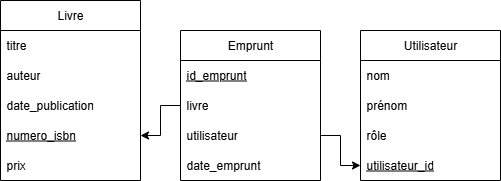

The diagram above was exported from draw.io. Its source (the exported page's mxGraphModel, read from the mxfile embedded in the PNG):
<mxGraphModel dx="1426" dy="743" grid="1" gridSize="10" guides="1" tooltips="1" connect="1" arrows="1" fold="1" page="1" pageScale="1" pageWidth="827" pageHeight="1169" math="0" shadow="0">
  <root>
    <mxCell id="0" />
    <mxCell id="1" parent="0" />
    <mxCell id="cN5PCKCIpXNyufpaWb9L-1" value="Livre" style="swimlane;fontStyle=0;childLayout=stackLayout;horizontal=1;startSize=30;horizontalStack=0;resizeParent=1;resizeParentMax=0;resizeLast=0;collapsible=1;marginBottom=0;whiteSpace=wrap;html=1;" vertex="1" parent="1">
      <mxGeometry x="140" y="60" width="140" height="180" as="geometry" />
    </mxCell>
    <mxCell id="cN5PCKCIpXNyufpaWb9L-2" value="titre" style="text;strokeColor=none;fillColor=none;align=left;verticalAlign=middle;spacingLeft=4;spacingRight=4;overflow=hidden;points=[[0,0.5],[1,0.5]];portConstraint=eastwest;rotatable=0;whiteSpace=wrap;html=1;" vertex="1" parent="cN5PCKCIpXNyufpaWb9L-1">
      <mxGeometry y="30" width="140" height="30" as="geometry" />
    </mxCell>
    <mxCell id="cN5PCKCIpXNyufpaWb9L-3" value="auteur" style="text;strokeColor=none;fillColor=none;align=left;verticalAlign=middle;spacingLeft=4;spacingRight=4;overflow=hidden;points=[[0,0.5],[1,0.5]];portConstraint=eastwest;rotatable=0;whiteSpace=wrap;html=1;" vertex="1" parent="cN5PCKCIpXNyufpaWb9L-1">
      <mxGeometry y="60" width="140" height="30" as="geometry" />
    </mxCell>
    <mxCell id="cN5PCKCIpXNyufpaWb9L-11" value="date_publication" style="text;strokeColor=none;fillColor=none;align=left;verticalAlign=middle;spacingLeft=4;spacingRight=4;overflow=hidden;points=[[0,0.5],[1,0.5]];portConstraint=eastwest;rotatable=0;whiteSpace=wrap;html=1;" vertex="1" parent="cN5PCKCIpXNyufpaWb9L-1">
      <mxGeometry y="90" width="140" height="30" as="geometry" />
    </mxCell>
    <mxCell id="cN5PCKCIpXNyufpaWb9L-4" value="&lt;u&gt;numero_isbn&lt;/u&gt;" style="text;strokeColor=none;fillColor=none;align=left;verticalAlign=middle;spacingLeft=4;spacingRight=4;overflow=hidden;points=[[0,0.5],[1,0.5]];portConstraint=eastwest;rotatable=0;whiteSpace=wrap;html=1;" vertex="1" parent="cN5PCKCIpXNyufpaWb9L-1">
      <mxGeometry y="120" width="140" height="30" as="geometry" />
    </mxCell>
    <mxCell id="cN5PCKCIpXNyufpaWb9L-6" value="prix" style="text;strokeColor=none;fillColor=none;align=left;verticalAlign=middle;spacingLeft=4;spacingRight=4;overflow=hidden;points=[[0,0.5],[1,0.5]];portConstraint=eastwest;rotatable=0;whiteSpace=wrap;html=1;" vertex="1" parent="cN5PCKCIpXNyufpaWb9L-1">
      <mxGeometry y="150" width="140" height="30" as="geometry" />
    </mxCell>
    <mxCell id="cN5PCKCIpXNyufpaWb9L-7" value="Emprunt" style="swimlane;fontStyle=0;childLayout=stackLayout;horizontal=1;startSize=30;horizontalStack=0;resizeParent=1;resizeParentMax=0;resizeLast=0;collapsible=1;marginBottom=0;whiteSpace=wrap;html=1;" vertex="1" parent="1">
      <mxGeometry x="320" y="90" width="140" height="150" as="geometry" />
    </mxCell>
    <mxCell id="cN5PCKCIpXNyufpaWb9L-8" value="&lt;u&gt;id_emprunt&lt;/u&gt;" style="text;strokeColor=none;fillColor=none;align=left;verticalAlign=middle;spacingLeft=4;spacingRight=4;overflow=hidden;points=[[0,0.5],[1,0.5]];portConstraint=eastwest;rotatable=0;whiteSpace=wrap;html=1;" vertex="1" parent="cN5PCKCIpXNyufpaWb9L-7">
      <mxGeometry y="30" width="140" height="30" as="geometry" />
    </mxCell>
    <mxCell id="cN5PCKCIpXNyufpaWb9L-9" value="livre" style="text;strokeColor=none;fillColor=none;align=left;verticalAlign=middle;spacingLeft=4;spacingRight=4;overflow=hidden;points=[[0,0.5],[1,0.5]];portConstraint=eastwest;rotatable=0;whiteSpace=wrap;html=1;" vertex="1" parent="cN5PCKCIpXNyufpaWb9L-7">
      <mxGeometry y="60" width="140" height="30" as="geometry" />
    </mxCell>
    <mxCell id="cN5PCKCIpXNyufpaWb9L-10" value="utilisateur" style="text;strokeColor=none;fillColor=none;align=left;verticalAlign=middle;spacingLeft=4;spacingRight=4;overflow=hidden;points=[[0,0.5],[1,0.5]];portConstraint=eastwest;rotatable=0;whiteSpace=wrap;html=1;" vertex="1" parent="cN5PCKCIpXNyufpaWb9L-7">
      <mxGeometry y="90" width="140" height="30" as="geometry" />
    </mxCell>
    <mxCell id="cN5PCKCIpXNyufpaWb9L-12" value="date_emprunt" style="text;strokeColor=none;fillColor=none;align=left;verticalAlign=middle;spacingLeft=4;spacingRight=4;overflow=hidden;points=[[0,0.5],[1,0.5]];portConstraint=eastwest;rotatable=0;whiteSpace=wrap;html=1;" vertex="1" parent="cN5PCKCIpXNyufpaWb9L-7">
      <mxGeometry y="120" width="140" height="30" as="geometry" />
    </mxCell>
    <mxCell id="cN5PCKCIpXNyufpaWb9L-13" style="edgeStyle=orthogonalEdgeStyle;rounded=0;orthogonalLoop=1;jettySize=auto;html=1;exitX=0;exitY=0.5;exitDx=0;exitDy=0;entryX=1;entryY=0.5;entryDx=0;entryDy=0;" edge="1" parent="1" source="cN5PCKCIpXNyufpaWb9L-9" target="cN5PCKCIpXNyufpaWb9L-4">
      <mxGeometry relative="1" as="geometry" />
    </mxCell>
    <mxCell id="cN5PCKCIpXNyufpaWb9L-14" value="Utilisateur" style="swimlane;fontStyle=0;childLayout=stackLayout;horizontal=1;startSize=30;horizontalStack=0;resizeParent=1;resizeParentMax=0;resizeLast=0;collapsible=1;marginBottom=0;whiteSpace=wrap;html=1;" vertex="1" parent="1">
      <mxGeometry x="500" y="90" width="140" height="150" as="geometry" />
    </mxCell>
    <mxCell id="cN5PCKCIpXNyufpaWb9L-15" value="nom" style="text;strokeColor=none;fillColor=none;align=left;verticalAlign=middle;spacingLeft=4;spacingRight=4;overflow=hidden;points=[[0,0.5],[1,0.5]];portConstraint=eastwest;rotatable=0;whiteSpace=wrap;html=1;" vertex="1" parent="cN5PCKCIpXNyufpaWb9L-14">
      <mxGeometry y="30" width="140" height="30" as="geometry" />
    </mxCell>
    <mxCell id="cN5PCKCIpXNyufpaWb9L-16" value="prénom" style="text;strokeColor=none;fillColor=none;align=left;verticalAlign=middle;spacingLeft=4;spacingRight=4;overflow=hidden;points=[[0,0.5],[1,0.5]];portConstraint=eastwest;rotatable=0;whiteSpace=wrap;html=1;" vertex="1" parent="cN5PCKCIpXNyufpaWb9L-14">
      <mxGeometry y="60" width="140" height="30" as="geometry" />
    </mxCell>
    <mxCell id="cN5PCKCIpXNyufpaWb9L-17" value="rôle" style="text;strokeColor=none;fillColor=none;align=left;verticalAlign=middle;spacingLeft=4;spacingRight=4;overflow=hidden;points=[[0,0.5],[1,0.5]];portConstraint=eastwest;rotatable=0;whiteSpace=wrap;html=1;" vertex="1" parent="cN5PCKCIpXNyufpaWb9L-14">
      <mxGeometry y="90" width="140" height="30" as="geometry" />
    </mxCell>
    <mxCell id="cN5PCKCIpXNyufpaWb9L-18" value="&lt;u&gt;utilisateur_id&lt;/u&gt;" style="text;strokeColor=none;fillColor=none;align=left;verticalAlign=middle;spacingLeft=4;spacingRight=4;overflow=hidden;points=[[0,0.5],[1,0.5]];portConstraint=eastwest;rotatable=0;whiteSpace=wrap;html=1;" vertex="1" parent="cN5PCKCIpXNyufpaWb9L-14">
      <mxGeometry y="120" width="140" height="30" as="geometry" />
    </mxCell>
    <mxCell id="cN5PCKCIpXNyufpaWb9L-21" style="edgeStyle=orthogonalEdgeStyle;rounded=0;orthogonalLoop=1;jettySize=auto;html=1;exitX=1;exitY=0.5;exitDx=0;exitDy=0;entryX=0;entryY=0.5;entryDx=0;entryDy=0;" edge="1" parent="1" source="cN5PCKCIpXNyufpaWb9L-10" target="cN5PCKCIpXNyufpaWb9L-18">
      <mxGeometry relative="1" as="geometry" />
    </mxCell>
  </root>
</mxGraphModel>